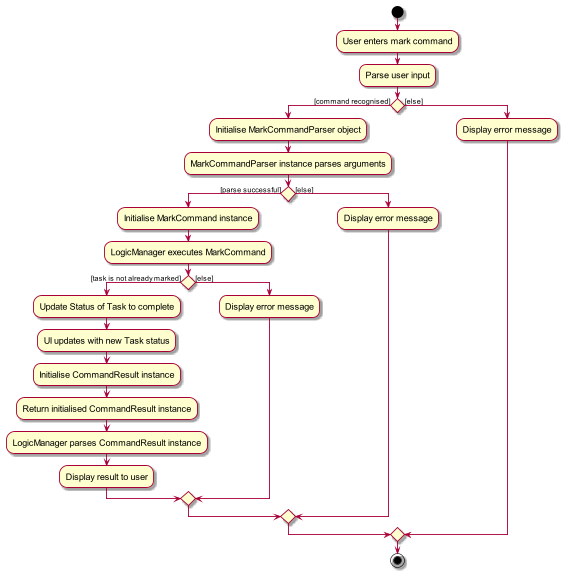

The diagram above was rendered by PlantUML. Its source (embedded in the PNG):
@startuml
skin rose
skinparam ActivityFontSize 15
skinparam ArrowFontSize 12
start
:User enters mark command;

'Since the beta syntax does not support placing the condition outside the
'diamond we place it as the true branch instead.

:Parse user input;

if () then ([command recognised])
    :Initialise MarkCommandParser object;
    :MarkCommandParser instance parses arguments;
    if () then ([parse successful])
        :Initialise MarkCommand instance;
        :LogicManager executes MarkCommand;
        if () then ([task is not already marked])
            :Update Status of Task to complete;
            :UI updates with new Task status;
            :Initialise CommandResult instance;
            :Return initialised CommandResult instance;
            :LogicManager parses CommandResult instance;
            :Display result to user;
        else ([else])
            :Display error message;
        endif
    else ([else])
        :Display error message;
    endif
else ([else])
:Display error message;
endif
stop

@enduml